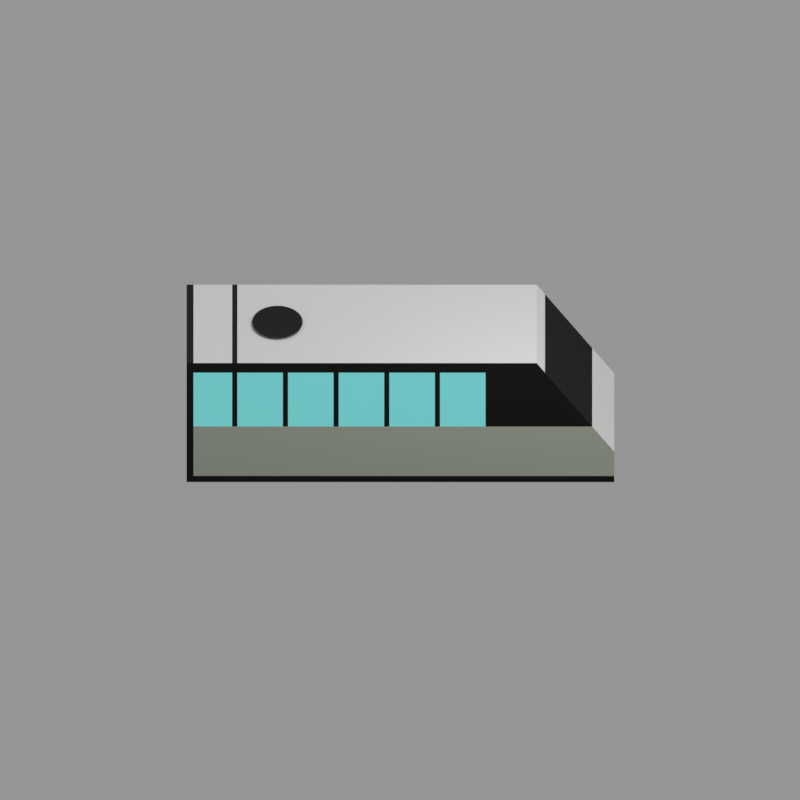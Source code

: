 # Source: train.blend  (saved by Blender 2.77.0; exported with 4.5.12 LTS)
import bpy
from mathutils import Matrix  # noqa: F401  (used for matrix-valued properties, if any)

bpy.ops.wm.read_factory_settings(use_empty=True)
scene = bpy.context.scene
scene.name = 'Scene'

# ---- collections
col_collection_1 = bpy.data.collections.new('Collection 1'); scene.collection.children.link(col_collection_1)

# ---- materials (node trees are filled in below, after node groups)
mat_material_001 = bpy.data.materials.new('Material.001')
mat_material_001.alpha_threshold = 0.0
mat_material_001.roughness = 0.5
mat_black = bpy.data.materials.new('black')
mat_black.alpha_threshold = 0.0
mat_black.roughness = 0.5
mat_gray = bpy.data.materials.new('gray')
mat_gray.alpha_threshold = 0.0
mat_gray.roughness = 0.5
mat_window = bpy.data.materials.new('window')
mat_window.alpha_threshold = 0.0
mat_window.roughness = 0.5

# ---- material node trees
mat_material_001.use_nodes = True; mat_material_001.node_tree.nodes.clear()
_N = mat_material_001.node_tree.nodes; _L = mat_material_001.node_tree.links
n0 = _N.new('ShaderNodeLightPath'); n0.name = 'Light Path'; n0.location = (-311, 238)
n1 = _N.new('ShaderNodeBsdfDiffuse'); n1.name = 'Diffuse BSDF'; n1.location = (-333, 383)
n1.inputs[0].default_value = (0.1754, 0.2357, 0.08669, 1.0)
n2 = _N.new('ShaderNodeMixShader'); n2.name = 'Mix Shader'; n2.location = (98, 334)
n3 = _N.new('ShaderNodeOutputMaterial'); n3.name = 'Material Output'; n3.location = (515, 299)
n4 = _N.new('ShaderNodeBsdfTransparent'); n4.name = 'Transparent BSDF'; n4.location = (-535, 303)
_L.new(n1.outputs[0], n2.inputs[1])
_L.new(n2.outputs[0], n3.inputs[0])
_L.new(n0.outputs[0], n2.inputs[0])
_L.new(n4.outputs[0], n2.inputs[2])
n3.is_active_output = True
mat_black.use_nodes = True; mat_black.node_tree.nodes.clear()
_N = mat_black.node_tree.nodes; _L = mat_black.node_tree.links
n0 = _N.new('ShaderNodeOutputMaterial'); n0.name = 'Material Output'; n0.location = (300, 300)
n1 = _N.new('ShaderNodeBsdfDiffuse'); n1.name = 'Diffuse BSDF'; n1.location = (10, 300)
n1.inputs[0].default_value = (0.0275, 0.0275, 0.0275, 1.0)
_L.new(n1.outputs[0], n0.inputs[0])
n0.is_active_output = True
mat_gray.use_nodes = True; mat_gray.node_tree.nodes.clear()
_N = mat_gray.node_tree.nodes; _L = mat_gray.node_tree.links
n0 = _N.new('ShaderNodeOutputMaterial'); n0.name = 'Material Output'; n0.location = (300, 300)
n1 = _N.new('ShaderNodeBsdfDiffuse'); n1.name = 'Diffuse BSDF'; n1.location = (10, 300)
_L.new(n1.outputs[0], n0.inputs[0])
n0.is_active_output = True
mat_window.use_nodes = True; mat_window.node_tree.nodes.clear()
_N = mat_window.node_tree.nodes; _L = mat_window.node_tree.links
n0 = _N.new('ShaderNodeOutputMaterial'); n0.name = 'Material Output'; n0.location = (300, 300)
n1 = _N.new('ShaderNodeBsdfDiffuse'); n1.name = 'Diffuse BSDF'; n1.location = (-181, 351)
n1.inputs[0].default_value = (0.2462, 0.855, 0.8714, 1.0)
n2 = _N.new('ShaderNodeMixShader'); n2.name = 'Mix Shader'; n2.location = (49, 307)
n3 = _N.new('ShaderNodeEmission'); n3.name = 'Emission'; n3.location = (-222, 198)
n3.inputs[0].default_value = (0.2462, 0.855, 0.8714, 1.0)
_L.new(n1.outputs[0], n2.inputs[1])
_L.new(n2.outputs[0], n0.inputs[0])
_L.new(n3.outputs[0], n2.inputs[2])
n0.is_active_output = True

# ---- world
world_world = bpy.data.worlds.new('World'); scene.world = world_world
world_world.color = (0.3027, 0.3027, 0.3027)
world_world.use_sun_shadow = False
world_world.sun_shadow_jitter_overblur = 0.0
world_world.cycles.sampling_method = 'MANUAL'

# ---- cameras
cam_camera = bpy.data.cameras.new('Camera')
cam_camera.type = 'ORTHO'
cam_camera.clip_end = 100.0
cam_camera.lens = 35.0
cam_camera.sensor_width = 32.0
cam_camera.sensor_height = 18.0
cam_camera.ortho_scale = 20.0
cam_camera.dof.focus_distance = 0.0

# ---- lights
light_sun = bpy.data.lights.new('Sun', 'SUN')
light_sun.transmission_factor = 0.0
light_sun.angle = 0.1993
light_sun.energy = 1.0
light_sun.shadow_buffer_clip_start = 0.5
light_sun.shadow_soft_size = 0.1
light_sun.shadow_cascade_max_distance = 1000.0
light_lamp = bpy.data.lights.new('Lamp', 'POINT')
light_lamp.transmission_factor = 0.0
light_lamp.cutoff_distance = 30.0
light_lamp.energy = 500.0
light_lamp.shadow_buffer_clip_start = 1.001
light_lamp.shadow_soft_size = 0.1
light_lamp.shadow_maximum_resolution = 0.006
light_lamp.use_absolute_resolution = True

# ---- meshes
me_plane_001 = bpy.data.meshes.new('Plane.001')
me_plane_001.from_pydata([(-1.0, -1.0, 0.0), (1.0, -1.0, 0.0), (-1.0, 1.0, 0.0), (1.0, 1.0, 0.0)], [], [(0, 1, 3, 2)])
me_plane_001.materials.append(mat_material_001)
me_plane_001.use_remesh_preserve_volume = False
me_plane_001.use_remesh_preserve_attributes = False
me_plane_001.use_mirror_vertex_groups = False
me_plane_001.update()
me_plane = bpy.data.meshes.new('Plane')
me_plane.from_pydata([(1.0, -0.8993, 0.07993), (1.0, 0.9007, 0.07993), (1.0, -0.8993, 1.108), (1.0, 0.9007, 1.108), (1.0, -0.8993, 4.112), (1.0, 0.5742, 4.112), (1.0, 0.6092, 3.79), (1.0, -0.8993, 3.79), (1.0, 0.8078, 1.963), (1.0, -0.8993, 1.963), (1.0, 0.3804, 0.07993), (1.0, 0.3804, 1.108), (1.0, 0.3804, 4.112), (1.0, 0.3804, 3.79), (1.0, 0.3804, 1.963), (1.0, 0.1671, 3.79), (1.0, -0.04614, 3.79), (1.0, -0.2594, 3.79), (1.0, -0.4727, 3.79), (1.0, -0.686, 3.79), (1.0, 0.1671, 1.963), (1.0, -0.04614, 1.963), (1.0, -0.2594, 1.963), (1.0, -0.4727, 1.963), (1.0, -0.686, 1.963), (1.0, -0.686, 0.07993), (1.0, -0.4727, 0.07993), (1.0, -0.2594, 0.07993), (1.0, -0.04614, 0.07993), (1.0, 0.1671, 0.07993), (1.0, -0.686, 1.108), (1.0, -0.4727, 1.108), (1.0, -0.2594, 1.108), (1.0, -0.04614, 1.108), (1.0, 0.1671, 1.108), (1.0, -0.686, 4.112), (1.0, -0.4727, 4.112), (1.0, -0.2594, 4.112), (1.0, -0.04614, 4.112), (1.0, 0.1671, 4.112), (1.0, -0.7073, 3.79), (1.0, -0.7073, 1.963), (1.0, -0.7073, 0.07993), (1.0, -0.7073, 1.108), (1.0, -0.7073, 4.112), (1.0, -0.494, 3.79), (1.0, -0.494, 1.963), (1.0, -0.494, 0.07993), (1.0, -0.494, 1.108), (1.0, -0.494, 4.112), (1.0, -0.2808, 3.79), (1.0, -0.2808, 1.963), (1.0, -0.2808, 0.07993), (1.0, -0.2808, 1.108), (1.0, -0.2808, 4.112), (1.0, -0.06747, 3.79), (1.0, -0.06747, 1.963), (1.0, -0.06747, 0.07993), (1.0, -0.06747, 1.108), (1.0, -0.06747, 4.112), (1.0, 0.1458, 3.79), (1.0, 0.1458, 1.963), (1.0, 0.1458, 0.07993), (1.0, 0.1458, 1.108), (1.0, 0.1458, 4.112), (1.0, 0.3591, 0.07993), (1.0, 0.3591, 1.108), (1.0, 0.3591, 4.112), (1.0, 0.3591, 3.79), (1.0, 0.3591, 1.963), (0.0, -0.8993, 0.07993), (0.0, 0.9007, 0.07993), (0.0, -0.8993, 1.108), (0.0, 0.9007, 1.108), (0.0, -0.8993, 4.112), (0.0, 0.5742, 4.112), (0.0, -0.8993, 3.79), (0.0, 0.6092, 3.79), (0.0, 0.8078, 1.963), (0.0, -0.8993, 1.963), (0.0, 0.3804, 4.112), (0.0, 0.3804, 0.07993), (0.0, -0.686, 0.07993), (0.0, -0.4727, 0.07993), (0.0, -0.2594, 0.07993), (0.0, -0.04614, 0.07993), (0.0, 0.1671, 0.07993), (0.0, -0.686, 4.112), (0.0, -0.4727, 4.112), (0.0, -0.2594, 4.112), (0.0, -0.04614, 4.112), (0.0, 0.1671, 4.112), (0.0, -0.7073, 4.112), (0.0, -0.7073, 0.07993), (0.0, -0.494, 4.112), (0.0, -0.494, 0.07993), (0.0, -0.2808, 4.112), (0.0, -0.2808, 0.07993), (0.0, -0.06747, 4.112), (0.0, -0.06747, 0.07993), (0.0, 0.1458, 4.112), (0.0, 0.1458, 0.07993), (0.0, 0.3591, 0.07993), (0.0, 0.3591, 4.112), (1.0, -0.8705, 3.79), (1.0, -0.8705, 1.963), (1.0, -0.8705, 0.07993), (1.0, -0.8705, 1.108), (1.0, -0.8705, 4.112), (0.0, -0.8705, 0.07993), (0.0, -0.8705, 4.112), (1.0, 0.9007, 0.2856), (1.0, -0.8993, 0.2856), (1.0, 0.3804, 0.2856), (1.0, -0.686, 0.2856), (1.0, -0.4727, 0.2856), (1.0, -0.2594, 0.2856), (1.0, -0.04614, 0.2856), (1.0, 0.1671, 0.2856), (1.0, -0.7073, 0.2856), (1.0, -0.494, 0.2856), (1.0, -0.2808, 0.2856), (1.0, -0.06747, 0.2856), (1.0, 0.1458, 0.2856), (1.0, 0.3591, 0.2856), (0.0, -0.8993, 0.2856), (0.0, 0.9007, 0.2856), (1.0, -0.8705, 0.2856), (1.0, -0.8993, 2.284), (1.0, 0.773, 2.284), (1.0, 0.3804, 2.284), (1.0, -0.686, 2.284), (1.0, -0.4727, 2.284), (1.0, -0.2594, 2.284), (1.0, -0.04614, 2.284), (1.0, 0.1671, 2.284), (1.0, -0.7073, 2.284), (1.0, -0.494, 2.284), (1.0, -0.2808, 2.284), (1.0, -0.06747, 2.284), (1.0, 0.1458, 2.284), (1.0, 0.3591, 2.284), (0.0, 0.773, 2.284), (0.0, -0.8993, 2.284), (1.0, -0.8705, 2.284), (0.0, -0.4107, 4.183), (0.0, -0.6234, 4.183), (0.07911, -0.6213, 4.183), (0.1561, -0.6153, 4.183), (0.227, -0.6054, 4.183), (0.2892, -0.5922, 4.183), (0.3402, -0.5761, 4.183), (0.3782, -0.5577, 4.183), (0.4015, -0.5378, 4.183), (0.4094, -0.517, 4.183), (0.4015, -0.4963, 4.183), (0.3782, -0.4764, 4.183), (0.3402, -0.458, 4.183), (0.2892, -0.4419, 4.183), (0.227, -0.4287, 4.183), (0.1561, -0.4188, 4.183), (0.07911, -0.4128, 4.183)], [], [(81, 71, 1, 10), (113, 111, 3, 11), (125, 112, 2, 72), (80, 12, 5, 75), (76, 7, 4, 74), (13, 6, 5, 12), (130, 129, 6, 13), (143, 128, 7, 76), (72, 2, 9, 79), (11, 3, 8, 14), (66, 11, 14, 69), (141, 130, 13, 68), (68, 13, 12, 67), (103, 67, 12, 80), (124, 113, 11, 66), (102, 81, 10, 65), (93, 82, 25, 42), (95, 83, 26, 47), (97, 84, 27, 52), (99, 85, 28, 57), (101, 86, 29, 62), (119, 114, 30, 43), (120, 115, 31, 48), (121, 116, 32, 53), (122, 117, 33, 58), (123, 118, 34, 63), (92, 44, 35, 87), (94, 49, 36, 88), (96, 54, 37, 89), (98, 59, 38, 90), (100, 64, 39, 91), (40, 19, 35, 44), (45, 18, 36, 49), (50, 17, 37, 54), (55, 16, 38, 59), (60, 15, 39, 64), (136, 131, 19, 40), (137, 132, 18, 45), (138, 133, 17, 50), (139, 134, 16, 55), (140, 135, 15, 60), (43, 30, 24, 41), (48, 31, 23, 46), (53, 32, 22, 51), (58, 33, 21, 56), (63, 34, 20, 61), (107, 43, 41, 105), (144, 136, 40, 104), (104, 40, 44, 108), (110, 108, 44, 92), (127, 119, 43, 107), (109, 93, 42, 106), (30, 48, 46, 24), (131, 137, 45, 19), (19, 45, 49, 35), (87, 35, 49, 94), (114, 120, 48, 30), (82, 95, 47, 25), (31, 53, 51, 23), (132, 138, 50, 18), (18, 50, 54, 36), (88, 36, 54, 96), (115, 121, 53, 31), (83, 97, 52, 26), (32, 58, 56, 22), (133, 139, 55, 17), (17, 55, 59, 37), (89, 37, 59, 98), (116, 122, 58, 32), (84, 99, 57, 27), (33, 63, 61, 21), (134, 140, 60, 16), (16, 60, 64, 38), (90, 38, 64, 100), (117, 123, 63, 33), (85, 101, 62, 28), (86, 102, 65, 29), (118, 124, 66, 34), (91, 39, 67, 103), (15, 68, 67, 39), (135, 141, 68, 15), (34, 66, 69, 20), (3, 73, 78, 8), (129, 142, 77, 6), (111, 126, 73, 3), (6, 77, 75, 5), (70, 109, 106, 0), (112, 127, 107, 2), (74, 4, 108, 110), (7, 104, 108, 4), (128, 144, 104, 7), (2, 107, 105, 9), (0, 106, 127, 112), (1, 71, 126, 111), (29, 65, 124, 118), (28, 62, 123, 117), (27, 57, 122, 116), (26, 52, 121, 115), (25, 47, 120, 114), (106, 42, 119, 127), (62, 29, 118, 123), (57, 28, 117, 122), (52, 27, 116, 121), (47, 26, 115, 120), (42, 25, 114, 119), (65, 10, 113, 124), (70, 0, 112, 125), (10, 1, 111, 113), (9, 105, 144, 128), (8, 78, 142, 129), (20, 69, 141, 135), (21, 61, 140, 134), (22, 56, 139, 133), (23, 51, 138, 132), (24, 46, 137, 131), (105, 41, 136, 144), (61, 20, 135, 140), (56, 21, 134, 139), (51, 22, 133, 138), (46, 23, 132, 137), (41, 24, 131, 136), (69, 14, 130, 141), (79, 9, 128, 143), (14, 8, 129, 130), (146, 145, 161, 160, 159, 158, 157, 156, 155, 154, 153, 152, 151, 150, 149, 148, 147)])
me_plane.polygons.foreach_set('material_index', [1, 1, 1, 1, 0, 0, 0, 1, 1, 1, 1, 0, 0, 1, 1, 1, 1, 1, 1, 1, 1, 1, 1, 1, 1, 1, 0, 1, 1, 1, 1, 0, 0, 0, 0, 0, 0, 0, 0, 0, 0, 1, 1, 1, 1, 1, 1, 2, 0, 1, 1, 1, 1, 2, 0, 1, 1, 1, 1, 2, 0, 1, 1, 1, 1, 2, 0, 1, 1, 1, 1, 2, 0, 1, 1, 1, 1, 1, 1, 0, 2, 1, 1, 0, 1, 1, 1, 0, 0, 0, 0, 0, 0, 0, 0, 0, 0, 0, 0, 0, 0, 0, 0, 0, 0, 0, 1, 0, 0, 0, 2, 2, 2, 2, 2, 2, 0, 0, 0, 0, 0, 0, 1, 0, 0])
me_plane.materials.append(mat_black)
me_plane.materials.append(mat_gray)
me_plane.materials.append(mat_window)
me_plane.use_remesh_preserve_volume = False
me_plane.use_remesh_preserve_attributes = False
me_plane.use_mirror_vertex_groups = False
me_plane.update()

# ---- objects
ob_plane_001 = bpy.data.objects.new('Plane.001', me_plane_001)
ob_empty = bpy.data.objects.new('Empty', None)
ob_camera = bpy.data.objects.new('Camera', cam_camera)
ob_sun = bpy.data.objects.new('Sun', light_sun)
ob_plane = bpy.data.objects.new('Plane', me_plane)
ob_lamp = bpy.data.objects.new('Lamp', light_lamp)

# ---- transforms, parenting, visibility, modifiers, constraints
ob_plane_001.location = (0.0, 0.0, 0.0)
ob_plane_001.scale = (21.55, 21.55, 21.55)
ob_plane_001.lineart.crease_threshold = 0.0
ob_empty.location = (0.0, 0.0, 0.0)
ob_empty.rotation_euler = (0.0, -0.0, -6.283)
ob_empty.empty_image_offset = (0.0, 0.0)
ob_empty.lineart.crease_threshold = 0.0
ob_camera.parent = ob_empty
ob_camera.location = (12.25, 1.378e-14, 10.32)
ob_camera.rotation_euler = (0.9599, 4.142e-08, 1.571)
ob_camera.lock_rotations_4d = False
ob_camera.empty_display_type = 'ARROWS'
ob_camera.color = (0.0, 0.0, 0.0, 0.0)
ob_camera.display_type = 'WIRE'
ob_camera.lineart.crease_threshold = 0.0
ob_sun.location = (1.9, -0.5052, 2.013)
ob_sun.rotation_euler = (-0.4297, -9.25e-17, 0.2758)
ob_sun.lineart.crease_threshold = 0.0
ob_plane.location = (-0.004592, 0.004762, 0.36)
ob_plane.scale = (1.71, 5.94, 0.9)
ob_plane.lineart.crease_threshold = 0.0
_m = ob_plane.modifiers.new('Mirror', 'MIRROR')
_m.use_clip = True
ob_lamp.location = (4.076, 4.206, 10.73)
ob_lamp.rotation_euler = (0.6503, 0.05522, 1.866)
ob_lamp.lock_rotations_4d = False
ob_lamp.empty_display_type = 'ARROWS'
ob_lamp.color = (0.0, 0.0, 0.0, 0.0)
ob_lamp.lineart.crease_threshold = 0.0

# ---- collection membership
col_collection_1.objects.link(ob_plane_001)
col_collection_1.objects.link(ob_empty)
col_collection_1.objects.link(ob_camera)
col_collection_1.objects.link(ob_sun)
col_collection_1.objects.link(ob_plane)
col_collection_1.objects.link(ob_lamp)

# ---- scene / render settings (as saved in the file)
scene.camera = ob_camera
scene.frame_start = 1; scene.frame_end = 36; scene.frame_set(37)
scene.render.engine = 'CYCLES'
scene.render.resolution_x = 100
scene.render.resolution_y = 100
scene.render.dither_intensity = 0.0
scene.render.film_transparent = True
scene.cycles.use_denoising = False
scene.cycles.samples = 128
scene.cycles.sampling_pattern = 'TABULATED_SOBOL'
scene.cycles.light_sampling_threshold = 0.0
scene.cycles.use_adaptive_sampling = False
scene.cycles.use_light_tree = False
scene.cycles.blur_glossy = 0.0
scene.cycles.sample_clamp_indirect = 0.0
scene.view_settings.view_transform = 'Standard'
bpy.context.view_layer.update()
